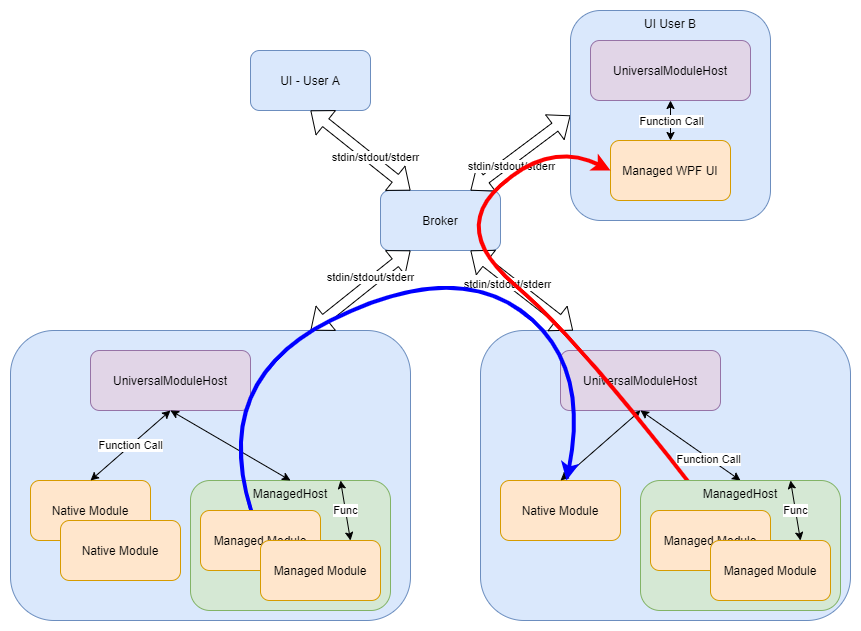

The diagram above was exported from draw.io. Its source (the exported page's mxGraphModel, read from the mxfile embedded in the PNG):
<mxGraphModel dx="1422" dy="874" grid="1" gridSize="10" guides="1" tooltips="1" connect="1" arrows="1" fold="1" page="1" pageScale="1" pageWidth="1169" pageHeight="827" math="0" shadow="0">
  <root>
    <mxCell id="0" />
    <mxCell id="1" parent="0" />
    <mxCell id="DvDaokrkIHQ38rwxrvQq-2" value="" style="rounded=1;whiteSpace=wrap;html=1;align=center;verticalAlign=middle;fillColor=#dae8fc;strokeColor=#6c8ebf;" parent="1" vertex="1">
      <mxGeometry x="40" y="400" width="400" height="290" as="geometry" />
    </mxCell>
    <mxCell id="EulqxYAlQJn2SL0vndP2-1" value="ManagedHost" style="rounded=1;whiteSpace=wrap;html=1;fillColor=#d5e8d4;strokeColor=#82b366;align=center;verticalAlign=top;" parent="1" vertex="1">
      <mxGeometry x="220" y="550" width="200" height="130" as="geometry" />
    </mxCell>
    <mxCell id="DvDaokrkIHQ38rwxrvQq-1" value="Broker" style="rounded=1;whiteSpace=wrap;html=1;fillColor=#dae8fc;strokeColor=#6c8ebf;" parent="1" vertex="1">
      <mxGeometry x="410" y="260" width="120" height="60" as="geometry" />
    </mxCell>
    <mxCell id="DvDaokrkIHQ38rwxrvQq-3" value="UniversalModuleHost" style="rounded=1;whiteSpace=wrap;html=1;fillColor=#e1d5e7;strokeColor=#9673a6;" parent="1" vertex="1">
      <mxGeometry x="120" y="420" width="160" height="60" as="geometry" />
    </mxCell>
    <mxCell id="DvDaokrkIHQ38rwxrvQq-4" value="Native Module" style="rounded=1;whiteSpace=wrap;html=1;fillColor=#ffe6cc;strokeColor=#d79b00;" parent="1" vertex="1">
      <mxGeometry x="60" y="550" width="120" height="60" as="geometry" />
    </mxCell>
    <mxCell id="DvDaokrkIHQ38rwxrvQq-6" value="Function Call" style="endArrow=classic;startArrow=classic;html=1;rounded=0;entryX=0.5;entryY=1;entryDx=0;entryDy=0;exitX=0.5;exitY=0;exitDx=0;exitDy=0;" parent="1" source="DvDaokrkIHQ38rwxrvQq-4" target="DvDaokrkIHQ38rwxrvQq-3" edge="1">
      <mxGeometry width="50" height="50" relative="1" as="geometry">
        <mxPoint x="130" y="550" as="sourcePoint" />
        <mxPoint x="180" y="500" as="targetPoint" />
      </mxGeometry>
    </mxCell>
    <mxCell id="DvDaokrkIHQ38rwxrvQq-7" value="" style="endArrow=classic;startArrow=classic;html=1;rounded=0;entryX=0.5;entryY=1;entryDx=0;entryDy=0;exitX=0.5;exitY=0;exitDx=0;exitDy=0;" parent="1" source="EulqxYAlQJn2SL0vndP2-1" target="DvDaokrkIHQ38rwxrvQq-3" edge="1">
      <mxGeometry width="50" height="50" relative="1" as="geometry">
        <mxPoint x="410" y="530" as="sourcePoint" />
        <mxPoint x="460" y="480" as="targetPoint" />
      </mxGeometry>
    </mxCell>
    <mxCell id="DvDaokrkIHQ38rwxrvQq-8" value="" style="shape=flexArrow;endArrow=classic;startArrow=classic;html=1;rounded=0;entryX=0.25;entryY=1;entryDx=0;entryDy=0;exitX=0.75;exitY=0;exitDx=0;exitDy=0;" parent="1" source="DvDaokrkIHQ38rwxrvQq-2" target="DvDaokrkIHQ38rwxrvQq-1" edge="1">
      <mxGeometry width="100" height="100" relative="1" as="geometry">
        <mxPoint x="370" y="540" as="sourcePoint" />
        <mxPoint x="470" y="440" as="targetPoint" />
      </mxGeometry>
    </mxCell>
    <mxCell id="DvDaokrkIHQ38rwxrvQq-9" value="stdin/stdout/stderr" style="edgeLabel;html=1;align=center;verticalAlign=middle;resizable=0;points=[];" parent="DvDaokrkIHQ38rwxrvQq-8" vertex="1" connectable="0">
      <mxGeometry x="0.2523" y="4" relative="1" as="geometry">
        <mxPoint as="offset" />
      </mxGeometry>
    </mxCell>
    <mxCell id="DvDaokrkIHQ38rwxrvQq-11" value="UI - User A" style="rounded=1;whiteSpace=wrap;html=1;fillColor=#dae8fc;strokeColor=#6c8ebf;" parent="1" vertex="1">
      <mxGeometry x="280" y="120" width="120" height="60" as="geometry" />
    </mxCell>
    <mxCell id="DvDaokrkIHQ38rwxrvQq-13" value="" style="shape=flexArrow;endArrow=classic;startArrow=classic;html=1;rounded=0;entryX=0.25;entryY=0;entryDx=0;entryDy=0;exitX=0.5;exitY=1;exitDx=0;exitDy=0;" parent="1" source="DvDaokrkIHQ38rwxrvQq-11" target="DvDaokrkIHQ38rwxrvQq-1" edge="1">
      <mxGeometry width="100" height="100" relative="1" as="geometry">
        <mxPoint x="130" y="410" as="sourcePoint" />
        <mxPoint x="320" y="360" as="targetPoint" />
      </mxGeometry>
    </mxCell>
    <mxCell id="DvDaokrkIHQ38rwxrvQq-14" value="stdin/stdout/stderr" style="edgeLabel;html=1;align=center;verticalAlign=middle;resizable=0;points=[];" parent="DvDaokrkIHQ38rwxrvQq-13" vertex="1" connectable="0">
      <mxGeometry x="0.2523" y="4" relative="1" as="geometry">
        <mxPoint as="offset" />
      </mxGeometry>
    </mxCell>
    <mxCell id="DvDaokrkIHQ38rwxrvQq-15" value="" style="shape=flexArrow;endArrow=classic;startArrow=classic;html=1;rounded=0;entryX=0.75;entryY=0;entryDx=0;entryDy=0;exitX=0;exitY=0.5;exitDx=0;exitDy=0;" parent="1" source="EulqxYAlQJn2SL0vndP2-5" target="DvDaokrkIHQ38rwxrvQq-1" edge="1">
      <mxGeometry width="100" height="100" relative="1" as="geometry">
        <mxPoint x="260" y="230" as="sourcePoint" />
        <mxPoint x="380" y="300" as="targetPoint" />
      </mxGeometry>
    </mxCell>
    <mxCell id="DvDaokrkIHQ38rwxrvQq-16" value="stdin/stdout/stderr" style="edgeLabel;html=1;align=center;verticalAlign=middle;resizable=0;points=[];" parent="DvDaokrkIHQ38rwxrvQq-15" vertex="1" connectable="0">
      <mxGeometry x="0.2523" y="4" relative="1" as="geometry">
        <mxPoint as="offset" />
      </mxGeometry>
    </mxCell>
    <mxCell id="DvDaokrkIHQ38rwxrvQq-17" value="" style="rounded=1;whiteSpace=wrap;html=1;align=center;verticalAlign=middle;fillColor=#dae8fc;strokeColor=#6c8ebf;" parent="1" vertex="1">
      <mxGeometry x="510" y="400" width="370" height="290" as="geometry" />
    </mxCell>
    <mxCell id="DvDaokrkIHQ38rwxrvQq-18" value="UniversalModuleHost" style="rounded=1;whiteSpace=wrap;html=1;fillColor=#e1d5e7;strokeColor=#9673a6;" parent="1" vertex="1">
      <mxGeometry x="590" y="420" width="160" height="60" as="geometry" />
    </mxCell>
    <mxCell id="DvDaokrkIHQ38rwxrvQq-19" value="Native Module" style="rounded=1;whiteSpace=wrap;html=1;fillColor=#ffe6cc;strokeColor=#d79b00;" parent="1" vertex="1">
      <mxGeometry x="530" y="550" width="120" height="60" as="geometry" />
    </mxCell>
    <mxCell id="DvDaokrkIHQ38rwxrvQq-21" value="" style="endArrow=classic;startArrow=classic;html=1;rounded=0;entryX=0.5;entryY=1;entryDx=0;entryDy=0;exitX=0.5;exitY=0;exitDx=0;exitDy=0;" parent="1" source="DvDaokrkIHQ38rwxrvQq-19" target="DvDaokrkIHQ38rwxrvQq-18" edge="1">
      <mxGeometry width="50" height="50" relative="1" as="geometry">
        <mxPoint x="600" y="550" as="sourcePoint" />
        <mxPoint x="650" y="500" as="targetPoint" />
      </mxGeometry>
    </mxCell>
    <mxCell id="DvDaokrkIHQ38rwxrvQq-22" value="" style="endArrow=classic;startArrow=classic;html=1;rounded=0;entryX=0.5;entryY=1;entryDx=0;entryDy=0;exitX=0.5;exitY=0;exitDx=0;exitDy=0;" parent="1" source="EulqxYAlQJn2SL0vndP2-12" target="DvDaokrkIHQ38rwxrvQq-18" edge="1">
      <mxGeometry width="50" height="50" relative="1" as="geometry">
        <mxPoint x="750" y="550" as="sourcePoint" />
        <mxPoint x="930" y="480" as="targetPoint" />
      </mxGeometry>
    </mxCell>
    <mxCell id="DvDaokrkIHQ38rwxrvQq-23" value="Function Call" style="edgeLabel;html=1;align=center;verticalAlign=middle;resizable=0;points=[];" parent="DvDaokrkIHQ38rwxrvQq-22" vertex="1" connectable="0">
      <mxGeometry x="-0.3593" y="1" relative="1" as="geometry">
        <mxPoint as="offset" />
      </mxGeometry>
    </mxCell>
    <mxCell id="DvDaokrkIHQ38rwxrvQq-24" value="" style="shape=flexArrow;endArrow=classic;startArrow=classic;html=1;rounded=0;entryX=0.75;entryY=1;entryDx=0;entryDy=0;exitX=0.25;exitY=0;exitDx=0;exitDy=0;" parent="1" source="DvDaokrkIHQ38rwxrvQq-17" target="DvDaokrkIHQ38rwxrvQq-1" edge="1">
      <mxGeometry width="100" height="100" relative="1" as="geometry">
        <mxPoint x="210" y="410" as="sourcePoint" />
        <mxPoint x="320" y="360" as="targetPoint" />
      </mxGeometry>
    </mxCell>
    <mxCell id="DvDaokrkIHQ38rwxrvQq-25" value="stdin/stdout/stderr" style="edgeLabel;html=1;align=center;verticalAlign=middle;resizable=0;points=[];" parent="DvDaokrkIHQ38rwxrvQq-24" vertex="1" connectable="0">
      <mxGeometry x="0.2523" y="4" relative="1" as="geometry">
        <mxPoint as="offset" />
      </mxGeometry>
    </mxCell>
    <mxCell id="DvDaokrkIHQ38rwxrvQq-27" value="" style="curved=1;endArrow=classic;html=1;rounded=0;strokeColor=#0000FF;strokeWidth=4;" parent="1" source="DvDaokrkIHQ38rwxrvQq-5" target="DvDaokrkIHQ38rwxrvQq-19" edge="1">
      <mxGeometry width="50" height="50" relative="1" as="geometry">
        <mxPoint x="515.3846153846152" y="560" as="sourcePoint" />
        <mxPoint x="519.96" y="219.98000000000002" as="targetPoint" />
        <Array as="points">
          <mxPoint x="240" y="450" />
          <mxPoint x="480" y="330" />
          <mxPoint x="620" y="430" />
        </Array>
      </mxGeometry>
    </mxCell>
    <mxCell id="DvDaokrkIHQ38rwxrvQq-5" value="Managed Module" style="rounded=1;whiteSpace=wrap;html=1;fillColor=#ffe6cc;strokeColor=#d79b00;" parent="1" vertex="1">
      <mxGeometry x="230" y="580" width="120" height="60" as="geometry" />
    </mxCell>
    <mxCell id="EulqxYAlQJn2SL0vndP2-2" value="Managed Module" style="rounded=1;whiteSpace=wrap;html=1;fillColor=#ffe6cc;strokeColor=#d79b00;" parent="1" vertex="1">
      <mxGeometry x="290" y="610" width="120" height="60" as="geometry" />
    </mxCell>
    <mxCell id="EulqxYAlQJn2SL0vndP2-3" value="Func" style="endArrow=classic;startArrow=classic;html=1;rounded=0;entryX=0.75;entryY=0;entryDx=0;entryDy=0;exitX=0.75;exitY=0;exitDx=0;exitDy=0;" parent="1" source="EulqxYAlQJn2SL0vndP2-2" target="EulqxYAlQJn2SL0vndP2-1" edge="1">
      <mxGeometry width="50" height="50" relative="1" as="geometry">
        <mxPoint x="130" y="560" as="sourcePoint" />
        <mxPoint x="210" y="490" as="targetPoint" />
      </mxGeometry>
    </mxCell>
    <mxCell id="EulqxYAlQJn2SL0vndP2-4" value="Native Module" style="rounded=1;whiteSpace=wrap;html=1;fillColor=#ffe6cc;strokeColor=#d79b00;" parent="1" vertex="1">
      <mxGeometry x="90" y="590" width="120" height="60" as="geometry" />
    </mxCell>
    <mxCell id="EulqxYAlQJn2SL0vndP2-5" value="UI User B" style="rounded=1;whiteSpace=wrap;html=1;align=center;verticalAlign=top;fillColor=#dae8fc;strokeColor=#6c8ebf;" parent="1" vertex="1">
      <mxGeometry x="600" y="80" width="200" height="210" as="geometry" />
    </mxCell>
    <mxCell id="EulqxYAlQJn2SL0vndP2-6" value="UniversalModuleHost" style="rounded=1;whiteSpace=wrap;html=1;fillColor=#e1d5e7;strokeColor=#9673a6;" parent="1" vertex="1">
      <mxGeometry x="620" y="110" width="160" height="60" as="geometry" />
    </mxCell>
    <mxCell id="EulqxYAlQJn2SL0vndP2-8" value="Managed WPF UI" style="rounded=1;whiteSpace=wrap;html=1;fillColor=#ffe6cc;strokeColor=#d79b00;" parent="1" vertex="1">
      <mxGeometry x="640" y="210" width="120" height="60" as="geometry" />
    </mxCell>
    <mxCell id="EulqxYAlQJn2SL0vndP2-10" value="" style="endArrow=classic;startArrow=classic;html=1;rounded=0;entryX=0.5;entryY=1;entryDx=0;entryDy=0;exitX=0.5;exitY=0;exitDx=0;exitDy=0;" parent="1" source="EulqxYAlQJn2SL0vndP2-8" target="EulqxYAlQJn2SL0vndP2-6" edge="1">
      <mxGeometry width="50" height="50" relative="1" as="geometry">
        <mxPoint x="910" y="220" as="sourcePoint" />
        <mxPoint x="960" y="170" as="targetPoint" />
      </mxGeometry>
    </mxCell>
    <mxCell id="EulqxYAlQJn2SL0vndP2-11" value="Function Call" style="edgeLabel;html=1;align=center;verticalAlign=middle;resizable=0;points=[];" parent="EulqxYAlQJn2SL0vndP2-10" vertex="1" connectable="0">
      <mxGeometry x="-0.3593" y="1" relative="1" as="geometry">
        <mxPoint x="1" y="-7" as="offset" />
      </mxGeometry>
    </mxCell>
    <mxCell id="DvDaokrkIHQ38rwxrvQq-26" value="" style="curved=1;endArrow=classic;html=1;rounded=0;entryX=0;entryY=0.5;entryDx=0;entryDy=0;strokeColor=#FF0000;strokeWidth=4;exitX=0.5;exitY=0;exitDx=0;exitDy=0;" parent="1" source="EulqxYAlQJn2SL0vndP2-13" target="EulqxYAlQJn2SL0vndP2-8" edge="1">
      <mxGeometry width="50" height="50" relative="1" as="geometry">
        <mxPoint x="750" y="569.98" as="sourcePoint" />
        <mxPoint x="410" y="300" as="targetPoint" />
        <Array as="points">
          <mxPoint x="610" y="410" />
          <mxPoint x="480" y="300" />
          <mxPoint x="580" y="210" />
        </Array>
      </mxGeometry>
    </mxCell>
    <mxCell id="EulqxYAlQJn2SL0vndP2-12" value="ManagedHost" style="rounded=1;whiteSpace=wrap;html=1;fillColor=#d5e8d4;strokeColor=#82b366;align=center;verticalAlign=top;" parent="1" vertex="1">
      <mxGeometry x="670" y="550" width="200" height="130" as="geometry" />
    </mxCell>
    <mxCell id="EulqxYAlQJn2SL0vndP2-13" value="Managed Module" style="rounded=1;whiteSpace=wrap;html=1;fillColor=#ffe6cc;strokeColor=#d79b00;" parent="1" vertex="1">
      <mxGeometry x="680" y="580" width="120" height="60" as="geometry" />
    </mxCell>
    <mxCell id="EulqxYAlQJn2SL0vndP2-14" value="Managed Module" style="rounded=1;whiteSpace=wrap;html=1;fillColor=#ffe6cc;strokeColor=#d79b00;" parent="1" vertex="1">
      <mxGeometry x="740" y="610" width="120" height="60" as="geometry" />
    </mxCell>
    <mxCell id="EulqxYAlQJn2SL0vndP2-15" value="Func" style="endArrow=classic;startArrow=classic;html=1;rounded=0;entryX=0.75;entryY=0;entryDx=0;entryDy=0;exitX=0.75;exitY=0;exitDx=0;exitDy=0;" parent="1" source="EulqxYAlQJn2SL0vndP2-14" target="EulqxYAlQJn2SL0vndP2-12" edge="1">
      <mxGeometry width="50" height="50" relative="1" as="geometry">
        <mxPoint x="580" y="560" as="sourcePoint" />
        <mxPoint x="660" y="490" as="targetPoint" />
      </mxGeometry>
    </mxCell>
  </root>
</mxGraphModel>